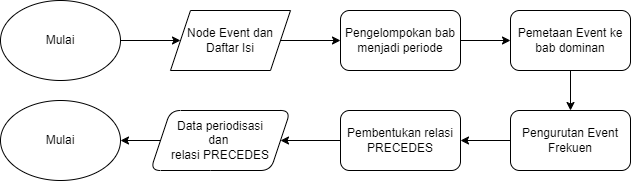

The diagram above was exported from draw.io. Its source (the exported page's mxGraphModel, read from the mxfile embedded in the PNG):
<mxGraphModel dx="1290" dy="669" grid="1" gridSize="10" guides="1" tooltips="1" connect="1" arrows="1" fold="1" page="1" pageScale="1" pageWidth="850" pageHeight="1100" math="0" shadow="0">
  <root>
    <mxCell id="0" />
    <mxCell id="1" parent="0" />
    <mxCell id="s8OmwGq3cLrOK_wMlwsO-3" value="" style="edgeStyle=orthogonalEdgeStyle;rounded=0;orthogonalLoop=1;jettySize=auto;html=1;" edge="1" parent="1" source="s8OmwGq3cLrOK_wMlwsO-1" target="s8OmwGq3cLrOK_wMlwsO-2">
      <mxGeometry relative="1" as="geometry" />
    </mxCell>
    <mxCell id="s8OmwGq3cLrOK_wMlwsO-1" value="Mulai" style="ellipse;whiteSpace=wrap;html=1;" vertex="1" parent="1">
      <mxGeometry x="110" y="50" width="120" height="80" as="geometry" />
    </mxCell>
    <mxCell id="s8OmwGq3cLrOK_wMlwsO-5" value="" style="edgeStyle=orthogonalEdgeStyle;rounded=0;orthogonalLoop=1;jettySize=auto;html=1;" edge="1" parent="1" source="s8OmwGq3cLrOK_wMlwsO-2" target="s8OmwGq3cLrOK_wMlwsO-4">
      <mxGeometry relative="1" as="geometry" />
    </mxCell>
    <mxCell id="s8OmwGq3cLrOK_wMlwsO-2" value="Node Event dan &lt;br&gt;Daftar Isi" style="shape=parallelogram;perimeter=parallelogramPerimeter;whiteSpace=wrap;html=1;fixedSize=1;" vertex="1" parent="1">
      <mxGeometry x="280" y="60" width="120" height="60" as="geometry" />
    </mxCell>
    <mxCell id="s8OmwGq3cLrOK_wMlwsO-7" value="" style="edgeStyle=orthogonalEdgeStyle;rounded=0;orthogonalLoop=1;jettySize=auto;html=1;" edge="1" parent="1" source="s8OmwGq3cLrOK_wMlwsO-4" target="s8OmwGq3cLrOK_wMlwsO-6">
      <mxGeometry relative="1" as="geometry" />
    </mxCell>
    <mxCell id="s8OmwGq3cLrOK_wMlwsO-4" value="Pengelompokan bab menjadi periode" style="rounded=1;whiteSpace=wrap;html=1;" vertex="1" parent="1">
      <mxGeometry x="450" y="60" width="120" height="60" as="geometry" />
    </mxCell>
    <mxCell id="s8OmwGq3cLrOK_wMlwsO-9" value="" style="edgeStyle=orthogonalEdgeStyle;rounded=0;orthogonalLoop=1;jettySize=auto;html=1;" edge="1" parent="1" source="s8OmwGq3cLrOK_wMlwsO-6" target="s8OmwGq3cLrOK_wMlwsO-8">
      <mxGeometry relative="1" as="geometry" />
    </mxCell>
    <mxCell id="s8OmwGq3cLrOK_wMlwsO-6" value="Pemetaan Event ke bab dominan" style="rounded=1;whiteSpace=wrap;html=1;" vertex="1" parent="1">
      <mxGeometry x="620" y="60" width="120" height="60" as="geometry" />
    </mxCell>
    <mxCell id="s8OmwGq3cLrOK_wMlwsO-11" value="" style="edgeStyle=orthogonalEdgeStyle;rounded=0;orthogonalLoop=1;jettySize=auto;html=1;" edge="1" parent="1" source="s8OmwGq3cLrOK_wMlwsO-8" target="s8OmwGq3cLrOK_wMlwsO-10">
      <mxGeometry relative="1" as="geometry" />
    </mxCell>
    <mxCell id="s8OmwGq3cLrOK_wMlwsO-8" value="Pengurutan Event Frekuen" style="rounded=1;whiteSpace=wrap;html=1;" vertex="1" parent="1">
      <mxGeometry x="620" y="160" width="120" height="60" as="geometry" />
    </mxCell>
    <mxCell id="s8OmwGq3cLrOK_wMlwsO-13" value="" style="edgeStyle=orthogonalEdgeStyle;rounded=0;orthogonalLoop=1;jettySize=auto;html=1;" edge="1" parent="1" source="s8OmwGq3cLrOK_wMlwsO-10" target="s8OmwGq3cLrOK_wMlwsO-12">
      <mxGeometry relative="1" as="geometry" />
    </mxCell>
    <mxCell id="s8OmwGq3cLrOK_wMlwsO-10" value="Pembentukan relasi PRECEDES" style="rounded=1;whiteSpace=wrap;html=1;" vertex="1" parent="1">
      <mxGeometry x="450" y="160" width="120" height="60" as="geometry" />
    </mxCell>
    <mxCell id="s8OmwGq3cLrOK_wMlwsO-15" value="" style="edgeStyle=orthogonalEdgeStyle;rounded=0;orthogonalLoop=1;jettySize=auto;html=1;" edge="1" parent="1" source="s8OmwGq3cLrOK_wMlwsO-12" target="s8OmwGq3cLrOK_wMlwsO-14">
      <mxGeometry relative="1" as="geometry" />
    </mxCell>
    <mxCell id="s8OmwGq3cLrOK_wMlwsO-12" value="Data periodisasi&lt;div&gt;dan&amp;nbsp;&lt;/div&gt;&lt;div&gt;relasi PRECEDES&lt;/div&gt;" style="shape=parallelogram;perimeter=parallelogramPerimeter;whiteSpace=wrap;html=1;fixedSize=1;rounded=1;" vertex="1" parent="1">
      <mxGeometry x="260" y="160" width="140" height="60" as="geometry" />
    </mxCell>
    <mxCell id="s8OmwGq3cLrOK_wMlwsO-14" value="Mulai" style="ellipse;whiteSpace=wrap;html=1;" vertex="1" parent="1">
      <mxGeometry x="110" y="150" width="120" height="80" as="geometry" />
    </mxCell>
  </root>
</mxGraphModel>